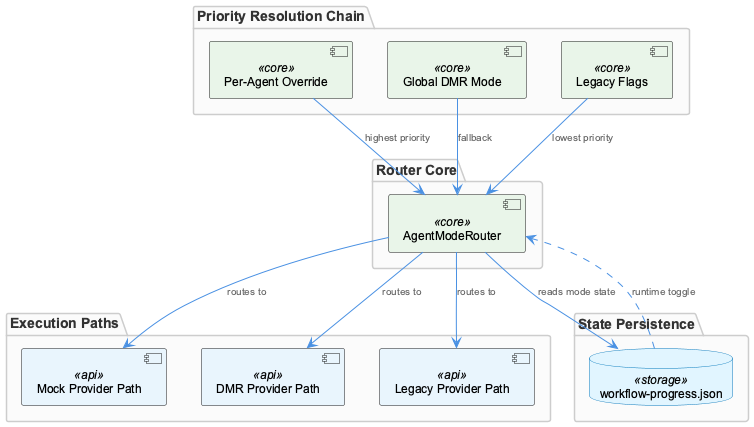

The diagram above was rendered by PlantUML. Its source (embedded in the PNG):
@startuml
!include /Users/Q284340/Agentic/coding/docs/puml/_standard-style.puml

top to bottom direction

package "Priority Resolution Chain" {
    component "Per-Agent Override" as perAgent <<core>>
    component "Global DMR Mode" as globalMode <<core>>
    component "Legacy Flags" as legacyFlags <<core>>
}

package "Router Core" {
    component "AgentModeRouter" as router <<core>>
}

package "Execution Paths" {
    component "Mock Provider Path" as mockPath <<api>>
    component "DMR Provider Path" as dmrPath <<api>>
    component "Legacy Provider Path" as legacyPath <<api>>
}

package "State Persistence" {
    database "workflow-progress.json" as progressJson <<storage>>
}

perAgent --> router : "highest priority"
globalMode --> router : "fallback"
legacyFlags --> router : "lowest priority"

router --> mockPath : "routes to"
router --> dmrPath : "routes to"
router --> legacyPath : "routes to"

router --> progressJson : "reads mode state"
progressJson ..> router : "runtime toggle"

@enduml